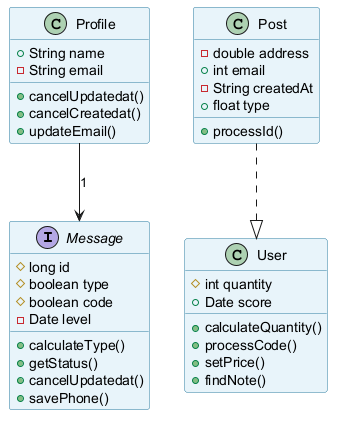

The diagram above was rendered by PlantUML. Its source (embedded in the PNG):
@startuml
skinparam backgroundColor #FFFFFF
skinparam classBackgroundColor #E8F4FA
skinparam classBorderColor #2C7DA0
interface Message {
  #long id
  #boolean type
  #boolean code
  -Date level
  +calculateType()
  +getStatus()
  +cancelUpdatedat()
  +savePhone()
}
class Profile {
  +String name
  -String email
  +cancelUpdatedat()
  +cancelCreatedat()
  +updateEmail()
}
class User {
  #int quantity
  +Date score
  +calculateQuantity()
  +processCode()
  +setPrice()
  +findNote()
}
class Post {
  -double address
  +int email
  -String createdAt
  +float type
  +processId()
}
Profile --> Message : "1"
Post ..|> User
@enduml